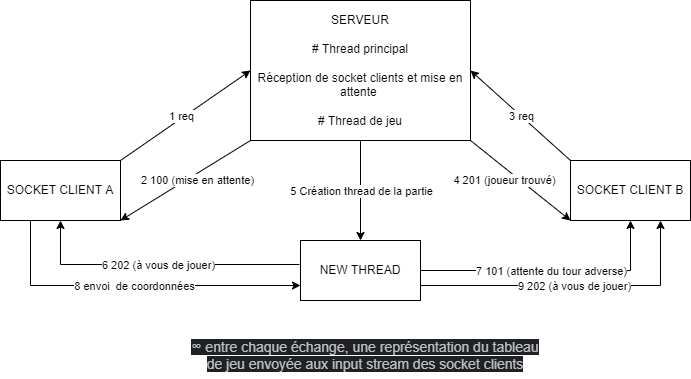

The diagram above was exported from draw.io. Its source (the exported page's mxGraphModel, read from the mxfile embedded in the PNG):
<mxGraphModel dx="1422" dy="762" grid="1" gridSize="10" guides="1" tooltips="1" connect="1" arrows="1" fold="1" page="1" pageScale="1" pageWidth="850" pageHeight="1100" math="0" shadow="0" extFonts="Permanent Marker^https://fonts.googleapis.com/css?family=Permanent+Marker">
  <root>
    <mxCell id="0" />
    <mxCell id="1" parent="0" />
    <mxCell id="0lIpgUoCSo51lcdLs15q-1" value="SERVEUR&lt;br&gt;&lt;br&gt;# Thread principal&lt;br&gt;&lt;br&gt;Réception de socket clients et mise en attente&amp;nbsp;&lt;br&gt;&lt;br&gt;# Thread de jeu" style="rounded=0;whiteSpace=wrap;html=1;" parent="1" vertex="1">
      <mxGeometry x="310" y="310" width="220" height="140" as="geometry" />
    </mxCell>
    <mxCell id="0lIpgUoCSo51lcdLs15q-3" value="SOCKET CLIENT A" style="rounded=0;whiteSpace=wrap;html=1;" parent="1" vertex="1">
      <mxGeometry x="60" y="470" width="120" height="60" as="geometry" />
    </mxCell>
    <mxCell id="0lIpgUoCSo51lcdLs15q-5" value="SOCKET CLIENT B" style="rounded=0;whiteSpace=wrap;html=1;" parent="1" vertex="1">
      <mxGeometry x="630" y="470" width="120" height="60" as="geometry" />
    </mxCell>
    <mxCell id="0lIpgUoCSo51lcdLs15q-9" value="NEW THREAD&lt;br&gt;" style="rounded=0;whiteSpace=wrap;html=1;" parent="1" vertex="1">
      <mxGeometry x="360" y="550" width="120" height="60" as="geometry" />
    </mxCell>
    <mxCell id="-x00WcaX6xc_iia1IuSe-5" value="" style="endArrow=classic;html=1;rounded=0;exitX=0;exitY=1;exitDx=0;exitDy=0;entryX=1;entryY=1;entryDx=0;entryDy=0;" edge="1" parent="1" source="0lIpgUoCSo51lcdLs15q-1" target="0lIpgUoCSo51lcdLs15q-3">
      <mxGeometry relative="1" as="geometry">
        <mxPoint x="250" y="499.5" as="sourcePoint" />
        <mxPoint x="350" y="499.5" as="targetPoint" />
      </mxGeometry>
    </mxCell>
    <mxCell id="-x00WcaX6xc_iia1IuSe-6" value="2 100 (mise en attente)" style="edgeLabel;resizable=0;html=1;align=center;verticalAlign=middle;" connectable="0" vertex="1" parent="-x00WcaX6xc_iia1IuSe-5">
      <mxGeometry relative="1" as="geometry">
        <mxPoint x="11" as="offset" />
      </mxGeometry>
    </mxCell>
    <mxCell id="-x00WcaX6xc_iia1IuSe-7" value="" style="endArrow=classic;html=1;rounded=0;exitX=0;exitY=0;exitDx=0;exitDy=0;entryX=1;entryY=0.5;entryDx=0;entryDy=0;" edge="1" parent="1" source="0lIpgUoCSo51lcdLs15q-5" target="0lIpgUoCSo51lcdLs15q-1">
      <mxGeometry relative="1" as="geometry">
        <mxPoint x="610" y="430" as="sourcePoint" />
        <mxPoint x="740" y="340" as="targetPoint" />
        <Array as="points" />
      </mxGeometry>
    </mxCell>
    <mxCell id="-x00WcaX6xc_iia1IuSe-8" value="3 req" style="edgeLabel;resizable=0;html=1;align=center;verticalAlign=middle;" connectable="0" vertex="1" parent="-x00WcaX6xc_iia1IuSe-7">
      <mxGeometry relative="1" as="geometry" />
    </mxCell>
    <mxCell id="-x00WcaX6xc_iia1IuSe-9" value="4" style="endArrow=classic;html=1;rounded=0;exitX=1;exitY=1;exitDx=0;exitDy=0;entryX=0;entryY=1;entryDx=0;entryDy=0;" edge="1" parent="1" source="0lIpgUoCSo51lcdLs15q-1" target="0lIpgUoCSo51lcdLs15q-5">
      <mxGeometry relative="1" as="geometry">
        <mxPoint x="500" y="490" as="sourcePoint" />
        <mxPoint x="600" y="490" as="targetPoint" />
      </mxGeometry>
    </mxCell>
    <mxCell id="-x00WcaX6xc_iia1IuSe-10" value="4 201 (joueur trouvé)" style="edgeLabel;resizable=0;html=1;align=center;verticalAlign=middle;" connectable="0" vertex="1" parent="-x00WcaX6xc_iia1IuSe-9">
      <mxGeometry relative="1" as="geometry">
        <mxPoint x="-16" as="offset" />
      </mxGeometry>
    </mxCell>
    <mxCell id="-x00WcaX6xc_iia1IuSe-13" value="" style="endArrow=classic;html=1;rounded=0;exitX=0.5;exitY=1;exitDx=0;exitDy=0;" edge="1" parent="1" source="0lIpgUoCSo51lcdLs15q-1" target="0lIpgUoCSo51lcdLs15q-9">
      <mxGeometry relative="1" as="geometry">
        <mxPoint x="370" y="530" as="sourcePoint" />
        <mxPoint x="470" y="530" as="targetPoint" />
      </mxGeometry>
    </mxCell>
    <mxCell id="-x00WcaX6xc_iia1IuSe-14" value="5 Création thread de la partie" style="edgeLabel;resizable=0;html=1;align=center;verticalAlign=middle;" connectable="0" vertex="1" parent="-x00WcaX6xc_iia1IuSe-13">
      <mxGeometry relative="1" as="geometry" />
    </mxCell>
    <mxCell id="-x00WcaX6xc_iia1IuSe-15" value="" style="endArrow=classic;html=1;rounded=0;exitX=-0.008;exitY=0.4;exitDx=0;exitDy=0;exitPerimeter=0;entryX=0.5;entryY=1;entryDx=0;entryDy=0;" edge="1" parent="1" source="0lIpgUoCSo51lcdLs15q-9" target="0lIpgUoCSo51lcdLs15q-3">
      <mxGeometry relative="1" as="geometry">
        <mxPoint x="370" y="530" as="sourcePoint" />
        <mxPoint x="180" y="530" as="targetPoint" />
        <Array as="points">
          <mxPoint x="120" y="574" />
        </Array>
      </mxGeometry>
    </mxCell>
    <mxCell id="-x00WcaX6xc_iia1IuSe-16" value="6 202 (à vous de jouer)" style="edgeLabel;resizable=0;html=1;align=center;verticalAlign=middle;" connectable="0" vertex="1" parent="-x00WcaX6xc_iia1IuSe-15">
      <mxGeometry relative="1" as="geometry" />
    </mxCell>
    <mxCell id="-x00WcaX6xc_iia1IuSe-3" value="" style="endArrow=classic;html=1;rounded=0;exitX=1;exitY=0;exitDx=0;exitDy=0;entryX=0;entryY=0.5;entryDx=0;entryDy=0;labelPosition=center;verticalLabelPosition=middle;align=center;verticalAlign=middle;" edge="1" parent="1" source="0lIpgUoCSo51lcdLs15q-3" target="0lIpgUoCSo51lcdLs15q-1">
      <mxGeometry relative="1" as="geometry">
        <mxPoint x="370" y="630" as="sourcePoint" />
        <mxPoint x="470" y="630" as="targetPoint" />
        <Array as="points" />
      </mxGeometry>
    </mxCell>
    <mxCell id="-x00WcaX6xc_iia1IuSe-4" value="1 req" style="edgeLabel;resizable=0;html=1;align=center;verticalAlign=middle;" connectable="0" vertex="1" parent="-x00WcaX6xc_iia1IuSe-3">
      <mxGeometry relative="1" as="geometry">
        <mxPoint x="-4" as="offset" />
      </mxGeometry>
    </mxCell>
    <mxCell id="-x00WcaX6xc_iia1IuSe-17" value="" style="endArrow=classic;html=1;rounded=0;exitX=0.25;exitY=1;exitDx=0;exitDy=0;entryX=0;entryY=0.75;entryDx=0;entryDy=0;" edge="1" parent="1" source="0lIpgUoCSo51lcdLs15q-3" target="0lIpgUoCSo51lcdLs15q-9">
      <mxGeometry relative="1" as="geometry">
        <mxPoint x="70" y="630" as="sourcePoint" />
        <mxPoint x="170" y="630" as="targetPoint" />
        <Array as="points">
          <mxPoint x="90" y="595" />
        </Array>
      </mxGeometry>
    </mxCell>
    <mxCell id="-x00WcaX6xc_iia1IuSe-18" value="8 envoi&amp;nbsp; de coordonnées" style="edgeLabel;resizable=0;html=1;align=center;verticalAlign=middle;" connectable="0" vertex="1" parent="-x00WcaX6xc_iia1IuSe-17">
      <mxGeometry relative="1" as="geometry" />
    </mxCell>
    <mxCell id="-x00WcaX6xc_iia1IuSe-19" value="" style="endArrow=classic;html=1;rounded=0;exitX=1;exitY=0.5;exitDx=0;exitDy=0;entryX=0.5;entryY=1;entryDx=0;entryDy=0;" edge="1" parent="1" source="0lIpgUoCSo51lcdLs15q-9" target="0lIpgUoCSo51lcdLs15q-5">
      <mxGeometry relative="1" as="geometry">
        <mxPoint x="520" y="579.5" as="sourcePoint" />
        <mxPoint x="620" y="579.5" as="targetPoint" />
        <Array as="points">
          <mxPoint x="690" y="580" />
        </Array>
      </mxGeometry>
    </mxCell>
    <mxCell id="-x00WcaX6xc_iia1IuSe-20" value="7 101 (attente du tour adverse)" style="edgeLabel;resizable=0;html=1;align=center;verticalAlign=middle;" connectable="0" vertex="1" parent="-x00WcaX6xc_iia1IuSe-19">
      <mxGeometry relative="1" as="geometry" />
    </mxCell>
    <mxCell id="-x00WcaX6xc_iia1IuSe-21" value="" style="endArrow=classic;html=1;rounded=0;exitX=1;exitY=0.75;exitDx=0;exitDy=0;entryX=0.75;entryY=1;entryDx=0;entryDy=0;" edge="1" parent="1" source="0lIpgUoCSo51lcdLs15q-9" target="0lIpgUoCSo51lcdLs15q-5">
      <mxGeometry relative="1" as="geometry">
        <mxPoint x="510" y="650" as="sourcePoint" />
        <mxPoint x="610" y="650" as="targetPoint" />
        <Array as="points">
          <mxPoint x="720" y="595" />
        </Array>
      </mxGeometry>
    </mxCell>
    <mxCell id="-x00WcaX6xc_iia1IuSe-22" value="9 202 (à vous de jouer)" style="edgeLabel;resizable=0;html=1;align=center;verticalAlign=middle;" connectable="0" vertex="1" parent="-x00WcaX6xc_iia1IuSe-21">
      <mxGeometry relative="1" as="geometry" />
    </mxCell>
    <mxCell id="-x00WcaX6xc_iia1IuSe-23" value="&lt;span style=&quot;color: rgb(189 , 193 , 198) ; font-family: &amp;#34;arial&amp;#34; , sans-serif ; font-size: 14px ; text-align: left ; background-color: rgb(32 , 33 , 36)&quot;&gt;∞ entre chaque échange, une représentation du tableau de jeu envoyée aux input stream des socket clients&lt;/span&gt;" style="text;html=1;strokeColor=none;fillColor=none;align=center;verticalAlign=middle;whiteSpace=wrap;rounded=0;fontColor=#FFFFFF;" vertex="1" parent="1">
      <mxGeometry x="250" y="650" width="350" height="30" as="geometry" />
    </mxCell>
    <mxCell id="-x00WcaX6xc_iia1IuSe-24" style="edgeStyle=orthogonalEdgeStyle;rounded=0;orthogonalLoop=1;jettySize=auto;html=1;exitX=0.5;exitY=1;exitDx=0;exitDy=0;fontColor=#000000;" edge="1" parent="1" source="-x00WcaX6xc_iia1IuSe-23" target="-x00WcaX6xc_iia1IuSe-23">
      <mxGeometry relative="1" as="geometry" />
    </mxCell>
  </root>
</mxGraphModel>